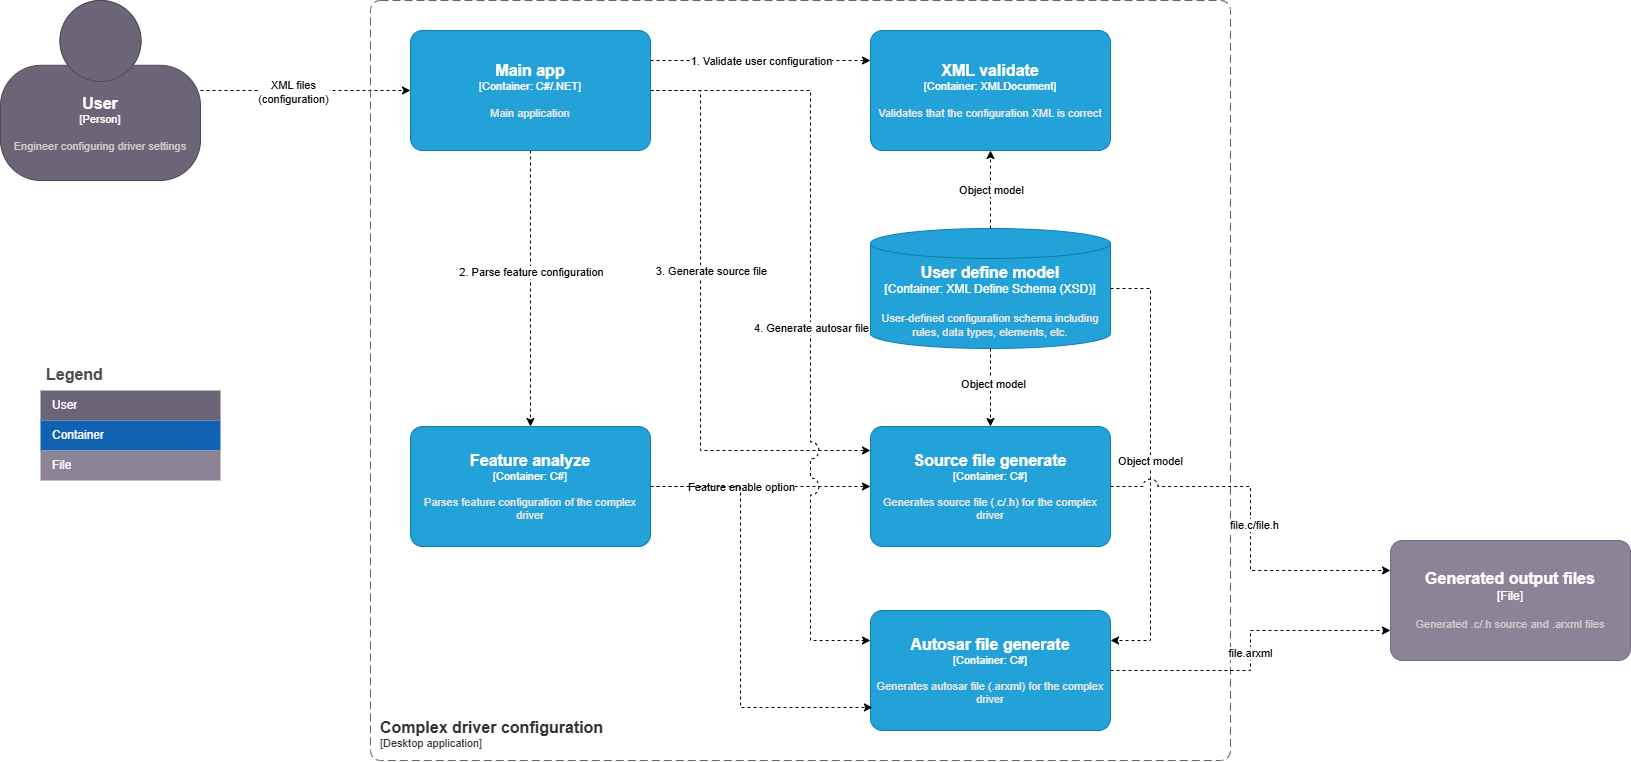

The diagram above was exported from draw.io. Its source (the exported page's mxGraphModel, read from the mxfile embedded in the PNG):
<mxGraphModel dx="1230" dy="1010" grid="1" gridSize="10" guides="1" tooltips="1" connect="1" arrows="1" fold="1" page="1" pageScale="1" pageWidth="850" pageHeight="1100" math="0" shadow="0">
  <root>
    <mxCell id="QdvuTPtyaV1po8KXWdlH-0" />
    <mxCell id="QdvuTPtyaV1po8KXWdlH-1" parent="QdvuTPtyaV1po8KXWdlH-0" />
    <mxCell id="Cf28ZJ9lej1yw7ihSDH1-17" style="edgeStyle=orthogonalEdgeStyle;rounded=0;orthogonalLoop=1;jettySize=auto;html=1;dashed=1;entryX=0;entryY=0.5;entryDx=0;entryDy=0;entryPerimeter=0;" parent="QdvuTPtyaV1po8KXWdlH-1" source="Cf28ZJ9lej1yw7ihSDH1-2" target="Cf28ZJ9lej1yw7ihSDH1-33" edge="1">
      <mxGeometry relative="1" as="geometry" />
    </mxCell>
    <mxCell id="Cf28ZJ9lej1yw7ihSDH1-18" value="XML files&lt;br&gt;(configuration)" style="edgeLabel;html=1;align=center;verticalAlign=middle;resizable=0;points=[];" parent="Cf28ZJ9lej1yw7ihSDH1-17" connectable="0" vertex="1">
      <mxGeometry x="-0.125" y="-1" relative="1" as="geometry">
        <mxPoint as="offset" />
      </mxGeometry>
    </mxCell>
    <object placeholders="1" c4Name="User" c4Type="Person" c4Description="Engineer configuring driver settings" label="&lt;font style=&quot;font-size: 16px&quot;&gt;&lt;b&gt;%c4Name%&lt;/b&gt;&lt;/font&gt;&lt;div&gt;[%c4Type%]&lt;/div&gt;&lt;br&gt;&lt;div&gt;&lt;font style=&quot;font-size: 11px&quot;&gt;&lt;font color=&quot;#cccccc&quot;&gt;%c4Description%&lt;/font&gt;&lt;/div&gt;" id="Cf28ZJ9lej1yw7ihSDH1-2">
      <mxCell style="html=1;fontSize=11;dashed=0;whiteSpace=wrap;fillColor=#6C6477;strokeColor=#4D4D4D;fontColor=#ffffff;shape=mxgraph.c4.person2;align=center;metaEdit=1;points=[[0.5,0,0],[1,0.5,0],[1,0.75,0],[0.75,1,0],[0.5,1,0],[0.25,1,0],[0,0.75,0],[0,0.5,0]];resizable=0;" parent="QdvuTPtyaV1po8KXWdlH-1" vertex="1">
        <mxGeometry x="20" y="140" width="200" height="180" as="geometry" />
      </mxCell>
    </object>
    <mxCell id="Cf28ZJ9lej1yw7ihSDH1-6" value="Legend" style="shape=table;startSize=30;container=1;collapsible=0;childLayout=tableLayout;fontSize=16;align=left;verticalAlign=top;fillColor=none;strokeColor=none;fontColor=#4D4D4D;fontStyle=1;spacingLeft=6;spacing=0;resizable=0;" parent="QdvuTPtyaV1po8KXWdlH-1" vertex="1">
      <mxGeometry x="60" y="500" width="180" height="120" as="geometry" />
    </mxCell>
    <mxCell id="Cf28ZJ9lej1yw7ihSDH1-7" value="" style="shape=tableRow;horizontal=0;startSize=0;swimlaneHead=0;swimlaneBody=0;strokeColor=inherit;top=0;left=0;bottom=0;right=0;collapsible=0;dropTarget=0;fillColor=none;points=[[0,0.5],[1,0.5]];portConstraint=eastwest;fontSize=12;" parent="Cf28ZJ9lej1yw7ihSDH1-6" vertex="1">
      <mxGeometry y="30" width="180" height="30" as="geometry" />
    </mxCell>
    <mxCell id="Cf28ZJ9lej1yw7ihSDH1-8" value="User" style="shape=partialRectangle;html=1;whiteSpace=wrap;connectable=0;strokeColor=inherit;overflow=hidden;fillColor=#6C6477;top=0;left=0;bottom=0;right=0;pointerEvents=1;fontSize=12;align=left;fontColor=#FFFFFF;gradientColor=none;spacingLeft=10;spacingRight=4;" parent="Cf28ZJ9lej1yw7ihSDH1-7" vertex="1">
      <mxGeometry width="180" height="30" as="geometry">
        <mxRectangle width="180" height="30" as="alternateBounds" />
      </mxGeometry>
    </mxCell>
    <mxCell id="Cf28ZJ9lej1yw7ihSDH1-9" value="" style="shape=tableRow;horizontal=0;startSize=0;swimlaneHead=0;swimlaneBody=0;strokeColor=inherit;top=0;left=0;bottom=0;right=0;collapsible=0;dropTarget=0;fillColor=none;points=[[0,0.5],[1,0.5]];portConstraint=eastwest;fontSize=12;" parent="Cf28ZJ9lej1yw7ihSDH1-6" vertex="1">
      <mxGeometry y="60" width="180" height="30" as="geometry" />
    </mxCell>
    <mxCell id="Cf28ZJ9lej1yw7ihSDH1-10" value="Container" style="shape=partialRectangle;html=1;whiteSpace=wrap;connectable=0;strokeColor=inherit;overflow=hidden;fillColor=#1061B0;top=0;left=0;bottom=0;right=0;pointerEvents=1;fontSize=12;align=left;fontColor=#FFFFFF;gradientColor=none;spacingLeft=10;spacingRight=4;" parent="Cf28ZJ9lej1yw7ihSDH1-9" vertex="1">
      <mxGeometry width="180" height="30" as="geometry">
        <mxRectangle width="180" height="30" as="alternateBounds" />
      </mxGeometry>
    </mxCell>
    <mxCell id="Cf28ZJ9lej1yw7ihSDH1-11" value="" style="shape=tableRow;horizontal=0;startSize=0;swimlaneHead=0;swimlaneBody=0;strokeColor=inherit;top=0;left=0;bottom=0;right=0;collapsible=0;dropTarget=0;fillColor=none;points=[[0,0.5],[1,0.5]];portConstraint=eastwest;fontSize=12;" parent="Cf28ZJ9lej1yw7ihSDH1-6" vertex="1">
      <mxGeometry y="90" width="180" height="30" as="geometry" />
    </mxCell>
    <mxCell id="Cf28ZJ9lej1yw7ihSDH1-12" value="File" style="shape=partialRectangle;html=1;whiteSpace=wrap;connectable=0;strokeColor=inherit;overflow=hidden;fillColor=#8C8496;top=0;left=0;bottom=0;right=0;pointerEvents=1;fontSize=12;align=left;fontColor=#FFFFFF;gradientColor=none;spacingLeft=10;spacingRight=4;" parent="Cf28ZJ9lej1yw7ihSDH1-11" vertex="1">
      <mxGeometry width="180" height="30" as="geometry">
        <mxRectangle width="180" height="30" as="alternateBounds" />
      </mxGeometry>
    </mxCell>
    <object placeholders="1" c4Name="Generated output files" c4Type="File" c4Description="Generated .c/.h source and .arxml files" label="&lt;font style=&quot;font-size: 16px&quot;&gt;&lt;b&gt;%c4Name%&lt;/b&gt;&lt;/font&gt;&lt;div&gt;[%c4Type%]&lt;/div&gt;&lt;br&gt;&lt;div&gt;&lt;font style=&quot;font-size: 11px&quot;&gt;&lt;font color=&quot;#cccccc&quot;&gt;%c4Description%&lt;/font&gt;&lt;/div&gt;" id="Cf28ZJ9lej1yw7ihSDH1-13">
      <mxCell style="rounded=1;whiteSpace=wrap;html=1;labelBackgroundColor=none;fillColor=#8C8496;fontColor=#ffffff;align=center;arcSize=10;strokeColor=#736782;metaEdit=1;resizable=0;points=[[0.25,0,0],[0.5,0,0],[0.75,0,0],[1,0.25,0],[1,0.5,0],[1,0.75,0],[0.75,1,0],[0.5,1,0],[0.25,1,0],[0,0.75,0],[0,0.5,0],[0,0.25,0]];" parent="QdvuTPtyaV1po8KXWdlH-1" vertex="1">
        <mxGeometry x="1410" y="680" width="240" height="120" as="geometry" />
      </mxCell>
    </object>
    <object placeholders="1" c4Name="Complex driver configuration" c4Type="SystemScopeBoundary" c4Application="Desktop application" label="&lt;font style=&quot;font-size: 16px&quot;&gt;&lt;b&gt;&lt;div style=&quot;text-align: left&quot;&gt;%c4Name%&lt;/div&gt;&lt;/b&gt;&lt;/font&gt;&lt;div style=&quot;text-align: left&quot;&gt;[%c4Application%]&lt;/div&gt;" id="Cf28ZJ9lej1yw7ihSDH1-14">
      <mxCell style="rounded=1;fontSize=11;whiteSpace=wrap;html=1;dashed=1;arcSize=20;fillColor=none;strokeColor=#666666;fontColor=#333333;labelBackgroundColor=none;align=left;verticalAlign=bottom;labelBorderColor=none;spacingTop=0;spacing=10;dashPattern=8 4;metaEdit=1;rotatable=0;perimeter=rectanglePerimeter;noLabel=0;labelPadding=0;allowArrows=0;connectable=0;expand=0;recursiveResize=0;editable=1;pointerEvents=0;absoluteArcSize=1;points=[[0.25,0,0],[0.5,0,0],[0.75,0,0],[1,0.25,0],[1,0.5,0],[1,0.75,0],[0.75,1,0],[0.5,1,0],[0.25,1,0],[0,0.75,0],[0,0.5,0],[0,0.25,0]];" parent="QdvuTPtyaV1po8KXWdlH-1" vertex="1">
        <mxGeometry x="390" y="140" width="860" height="760" as="geometry" />
      </mxCell>
    </object>
    <object placeholders="1" c4Name="XML validate" c4Type="Container" c4Technology="XMLDocument" c4Description="Validates that the configuration XML is correct" label="&lt;font style=&quot;font-size: 16px&quot;&gt;&lt;b&gt;%c4Name%&lt;/b&gt;&lt;/font&gt;&lt;div&gt;[%c4Type%: %c4Technology%]&lt;/div&gt;&lt;br&gt;&lt;div&gt;&lt;font style=&quot;font-size: 11px&quot;&gt;&lt;font color=&quot;#E6E6E6&quot;&gt;%c4Description%&lt;/font&gt;&lt;/div&gt;" id="Cf28ZJ9lej1yw7ihSDH1-16">
      <mxCell style="rounded=1;whiteSpace=wrap;html=1;fontSize=11;labelBackgroundColor=none;fillColor=#23A2D9;fontColor=#ffffff;align=center;arcSize=10;strokeColor=#0E7DAD;metaEdit=1;resizable=0;points=[[0.25,0,0],[0.5,0,0],[0.75,0,0],[1,0.25,0],[1,0.5,0],[1,0.75,0],[0.75,1,0],[0.5,1,0],[0.25,1,0],[0,0.75,0],[0,0.5,0],[0,0.25,0]];" parent="QdvuTPtyaV1po8KXWdlH-1" vertex="1">
        <mxGeometry x="890" y="170" width="240" height="120" as="geometry" />
      </mxCell>
    </object>
    <object placeholders="1" c4Name="User define model" c4Type="Container" c4Technology="XML Define Schema (XSD)" c4Description="User-defined configuration schema including rules, data types, elements, etc." label="&lt;font style=&quot;font-size: 16px&quot;&gt;&lt;b&gt;%c4Name%&lt;/b&gt;&lt;/font&gt;&lt;div&gt;[%c4Type%:&amp;nbsp;%c4Technology%]&lt;/div&gt;&lt;br&gt;&lt;div&gt;&lt;font style=&quot;font-size: 11px&quot;&gt;&lt;font color=&quot;#E6E6E6&quot;&gt;%c4Description%&lt;/font&gt;&lt;/div&gt;" id="Cf28ZJ9lej1yw7ihSDH1-19">
      <mxCell style="shape=cylinder3;size=15;whiteSpace=wrap;html=1;boundedLbl=1;rounded=0;labelBackgroundColor=none;fillColor=#23A2D9;fontSize=12;fontColor=#ffffff;align=center;strokeColor=#0E7DAD;metaEdit=1;points=[[0.5,0,0],[1,0.25,0],[1,0.5,0],[1,0.75,0],[0.5,1,0],[0,0.75,0],[0,0.5,0],[0,0.25,0]];resizable=0;" parent="QdvuTPtyaV1po8KXWdlH-1" vertex="1">
        <mxGeometry x="890" y="368" width="240" height="120" as="geometry" />
      </mxCell>
    </object>
    <mxCell id="Cf28ZJ9lej1yw7ihSDH1-30" style="edgeStyle=orthogonalEdgeStyle;rounded=0;orthogonalLoop=1;jettySize=auto;html=1;dashed=1;jumpStyle=arc;jumpSize=17;" parent="QdvuTPtyaV1po8KXWdlH-1" source="Cf28ZJ9lej1yw7ihSDH1-22" target="Cf28ZJ9lej1yw7ihSDH1-27" edge="1">
      <mxGeometry relative="1" as="geometry" />
    </mxCell>
    <mxCell id="Cf28ZJ9lej1yw7ihSDH1-31" value="Feature enable option" style="edgeLabel;html=1;align=center;verticalAlign=middle;resizable=0;points=[];" parent="Cf28ZJ9lej1yw7ihSDH1-30" connectable="0" vertex="1">
      <mxGeometry x="-0.0769" y="-2" relative="1" as="geometry">
        <mxPoint x="-12" y="-2" as="offset" />
      </mxGeometry>
    </mxCell>
    <object placeholders="1" c4Name="Feature analyze" c4Type="Container" c4Technology="C#" c4Description="Parses feature configuration of the complex driver" label="&lt;font style=&quot;font-size: 16px&quot;&gt;&lt;b&gt;%c4Name%&lt;/b&gt;&lt;/font&gt;&lt;div&gt;[%c4Type%: %c4Technology%]&lt;/div&gt;&lt;br&gt;&lt;div&gt;&lt;font style=&quot;font-size: 11px&quot;&gt;&lt;font color=&quot;#E6E6E6&quot;&gt;%c4Description%&lt;/font&gt;&lt;/div&gt;" id="Cf28ZJ9lej1yw7ihSDH1-22">
      <mxCell style="rounded=1;whiteSpace=wrap;html=1;fontSize=11;labelBackgroundColor=none;fillColor=#23A2D9;fontColor=#ffffff;align=center;arcSize=10;strokeColor=#0E7DAD;metaEdit=1;resizable=0;points=[[0.25,0,0],[0.5,0,0],[0.75,0,0],[1,0.25,0],[1,0.5,0],[1,0.75,0],[0.75,1,0],[0.5,1,0],[0.25,1,0],[0,0.75,0],[0,0.5,0],[0,0.25,0]];" parent="QdvuTPtyaV1po8KXWdlH-1" vertex="1">
        <mxGeometry x="430" y="566" width="240" height="120" as="geometry" />
      </mxCell>
    </object>
    <mxCell id="Cf28ZJ9lej1yw7ihSDH1-23" style="edgeStyle=orthogonalEdgeStyle;rounded=0;orthogonalLoop=1;jettySize=auto;html=1;entryX=0.5;entryY=0;entryDx=0;entryDy=0;entryPerimeter=0;dashed=1;exitX=0.5;exitY=1;exitDx=0;exitDy=0;exitPerimeter=0;" parent="QdvuTPtyaV1po8KXWdlH-1" source="Cf28ZJ9lej1yw7ihSDH1-33" target="Cf28ZJ9lej1yw7ihSDH1-22" edge="1">
      <mxGeometry relative="1" as="geometry">
        <mxPoint x="710" y="335" as="sourcePoint" />
        <mxPoint x="260" y="550" as="targetPoint" />
      </mxGeometry>
    </mxCell>
    <mxCell id="Cf28ZJ9lej1yw7ihSDH1-25" value="2. Parse feature configuration" style="edgeLabel;html=1;align=center;verticalAlign=middle;resizable=0;points=[];" parent="Cf28ZJ9lej1yw7ihSDH1-23" connectable="0" vertex="1">
      <mxGeometry x="-0.0877" y="-1" relative="1" as="geometry">
        <mxPoint x="1" y="-6" as="offset" />
      </mxGeometry>
    </mxCell>
    <mxCell id="Cf28ZJ9lej1yw7ihSDH1-24" style="edgeStyle=orthogonalEdgeStyle;rounded=0;orthogonalLoop=1;jettySize=auto;html=1;dashed=1;entryX=0.5;entryY=0;entryDx=0;entryDy=0;entryPerimeter=0;exitX=0.5;exitY=1;exitDx=0;exitDy=0;exitPerimeter=0;" parent="QdvuTPtyaV1po8KXWdlH-1" source="Cf28ZJ9lej1yw7ihSDH1-19" target="Cf28ZJ9lej1yw7ihSDH1-27" edge="1">
      <mxGeometry relative="1" as="geometry">
        <Array as="points">
          <mxPoint x="1010" y="520" />
          <mxPoint x="1010" y="520" />
        </Array>
        <mxPoint x="1420" y="640" as="sourcePoint" />
        <mxPoint x="1000" y="560" as="targetPoint" />
      </mxGeometry>
    </mxCell>
    <mxCell id="Cf28ZJ9lej1yw7ihSDH1-26" value="Object model" style="edgeLabel;html=1;align=center;verticalAlign=middle;resizable=0;points=[];" parent="Cf28ZJ9lej1yw7ihSDH1-24" connectable="0" vertex="1">
      <mxGeometry x="-0.0761" y="-1" relative="1" as="geometry">
        <mxPoint x="-55" y="79" as="offset" />
      </mxGeometry>
    </mxCell>
    <mxCell id="Cf28ZJ9lej1yw7ihSDH1-38" value="Object model" style="edgeLabel;html=1;align=center;verticalAlign=middle;resizable=0;points=[];" parent="Cf28ZJ9lej1yw7ihSDH1-24" connectable="0" vertex="1">
      <mxGeometry x="-0.1026" y="2" relative="1" as="geometry">
        <mxPoint as="offset" />
      </mxGeometry>
    </mxCell>
    <object placeholders="1" c4Name="Source file generate" c4Type="Container" c4Technology="C#" c4Description="Generates source file (.c/.h) for the complex driver" label="&lt;font style=&quot;font-size: 16px&quot;&gt;&lt;b&gt;%c4Name%&lt;/b&gt;&lt;/font&gt;&lt;div&gt;[%c4Type%: %c4Technology%]&lt;/div&gt;&lt;br&gt;&lt;div&gt;&lt;font style=&quot;font-size: 11px&quot;&gt;&lt;font color=&quot;#E6E6E6&quot;&gt;%c4Description%&lt;/font&gt;&lt;/div&gt;" id="Cf28ZJ9lej1yw7ihSDH1-27">
      <mxCell style="rounded=1;whiteSpace=wrap;html=1;fontSize=11;labelBackgroundColor=none;fillColor=#23A2D9;fontColor=#ffffff;align=center;arcSize=10;strokeColor=#0E7DAD;metaEdit=1;resizable=0;points=[[0.25,0,0],[0.5,0,0],[0.75,0,0],[1,0.25,0],[1,0.5,0],[1,0.75,0],[0.75,1,0],[0.5,1,0],[0.25,1,0],[0,0.75,0],[0,0.5,0],[0,0.25,0]];" parent="QdvuTPtyaV1po8KXWdlH-1" vertex="1">
        <mxGeometry x="890" y="566" width="240" height="120" as="geometry" />
      </mxCell>
    </object>
    <mxCell id="Cf28ZJ9lej1yw7ihSDH1-28" style="edgeStyle=orthogonalEdgeStyle;rounded=0;orthogonalLoop=1;jettySize=auto;html=1;entryX=0;entryY=0.25;entryDx=0;entryDy=0;entryPerimeter=0;dashed=1;exitX=1;exitY=0.5;exitDx=0;exitDy=0;exitPerimeter=0;jumpStyle=arc;jumpSize=17;" parent="QdvuTPtyaV1po8KXWdlH-1" source="Cf28ZJ9lej1yw7ihSDH1-33" edge="1">
      <mxGeometry relative="1" as="geometry">
        <Array as="points">
          <mxPoint x="720" y="230" />
          <mxPoint x="720" y="590" />
        </Array>
        <mxPoint x="670" y="224" as="sourcePoint" />
        <mxPoint x="890" y="590" as="targetPoint" />
      </mxGeometry>
    </mxCell>
    <mxCell id="Cf28ZJ9lej1yw7ihSDH1-29" value="3. Generate source file" style="edgeLabel;html=1;align=center;verticalAlign=middle;resizable=0;points=[];" parent="Cf28ZJ9lej1yw7ihSDH1-28" connectable="0" vertex="1">
      <mxGeometry x="-0.7124" relative="1" as="geometry">
        <mxPoint x="10" y="147" as="offset" />
      </mxGeometry>
    </mxCell>
    <object placeholders="1" c4Name="Autosar file generate" c4Type="Container" c4Technology="C#" c4Description="Generates autosar file (.arxml) for the complex driver" label="&lt;font style=&quot;font-size: 16px&quot;&gt;&lt;b&gt;%c4Name%&lt;/b&gt;&lt;/font&gt;&lt;div&gt;[%c4Type%: %c4Technology%]&lt;/div&gt;&lt;br&gt;&lt;div&gt;&lt;font style=&quot;font-size: 11px&quot;&gt;&lt;font color=&quot;#E6E6E6&quot;&gt;%c4Description%&lt;/font&gt;&lt;/div&gt;" id="Cf28ZJ9lej1yw7ihSDH1-32">
      <mxCell style="rounded=1;whiteSpace=wrap;html=1;fontSize=11;labelBackgroundColor=none;fillColor=#23A2D9;fontColor=#ffffff;align=center;arcSize=10;strokeColor=#0E7DAD;metaEdit=1;resizable=0;points=[[0.25,0,0],[0.5,0,0],[0.75,0,0],[1,0.25,0],[1,0.5,0],[1,0.75,0],[0.75,1,0],[0.5,1,0],[0.25,1,0],[0,0.75,0],[0,0.5,0],[0,0.25,0]];" parent="QdvuTPtyaV1po8KXWdlH-1" vertex="1">
        <mxGeometry x="890" y="750" width="240" height="120" as="geometry" />
      </mxCell>
    </object>
    <mxCell id="Cf28ZJ9lej1yw7ihSDH1-34" style="edgeStyle=orthogonalEdgeStyle;rounded=0;orthogonalLoop=1;jettySize=auto;html=1;entryX=0;entryY=0.25;entryDx=0;entryDy=0;entryPerimeter=0;dashed=1;exitX=1;exitY=0.25;exitDx=0;exitDy=0;exitPerimeter=0;" parent="QdvuTPtyaV1po8KXWdlH-1" source="Cf28ZJ9lej1yw7ihSDH1-33" target="Cf28ZJ9lej1yw7ihSDH1-16" edge="1">
      <mxGeometry relative="1" as="geometry">
        <mxPoint x="810" y="230" as="targetPoint" />
      </mxGeometry>
    </mxCell>
    <mxCell id="Cf28ZJ9lej1yw7ihSDH1-35" value="1. Validate user configuration" style="edgeLabel;html=1;align=center;verticalAlign=middle;resizable=0;points=[];" parent="Cf28ZJ9lej1yw7ihSDH1-34" connectable="0" vertex="1">
      <mxGeometry x="0.2545" y="-2" relative="1" as="geometry">
        <mxPoint x="-28" y="-2" as="offset" />
      </mxGeometry>
    </mxCell>
    <object placeholders="1" c4Name="Main app" c4Type="Container" c4Technology="C#/.NET" c4Description="Main application" label="&lt;font style=&quot;font-size: 16px&quot;&gt;&lt;b&gt;%c4Name%&lt;/b&gt;&lt;/font&gt;&lt;div&gt;[%c4Type%: %c4Technology%]&lt;/div&gt;&lt;br&gt;&lt;div&gt;&lt;font style=&quot;font-size: 11px&quot;&gt;&lt;font color=&quot;#E6E6E6&quot;&gt;%c4Description%&lt;/font&gt;&lt;/div&gt;" id="Cf28ZJ9lej1yw7ihSDH1-33">
      <mxCell style="rounded=1;whiteSpace=wrap;html=1;fontSize=11;labelBackgroundColor=none;fillColor=#23A2D9;fontColor=#ffffff;align=center;arcSize=10;strokeColor=#0E7DAD;metaEdit=1;resizable=0;points=[[0.25,0,0],[0.5,0,0],[0.75,0,0],[1,0.25,0],[1,0.5,0],[1,0.75,0],[0.75,1,0],[0.5,1,0],[0.25,1,0],[0,0.75,0],[0,0.5,0],[0,0.25,0]];" parent="QdvuTPtyaV1po8KXWdlH-1" vertex="1">
        <mxGeometry x="430" y="170" width="240" height="120" as="geometry" />
      </mxCell>
    </object>
    <mxCell id="Cf28ZJ9lej1yw7ihSDH1-36" style="edgeStyle=orthogonalEdgeStyle;rounded=0;orthogonalLoop=1;jettySize=auto;html=1;entryX=0.5;entryY=1;entryDx=0;entryDy=0;entryPerimeter=0;dashed=1;" parent="QdvuTPtyaV1po8KXWdlH-1" source="Cf28ZJ9lej1yw7ihSDH1-19" target="Cf28ZJ9lej1yw7ihSDH1-16" edge="1">
      <mxGeometry relative="1" as="geometry" />
    </mxCell>
    <mxCell id="Cf28ZJ9lej1yw7ihSDH1-37" value="Object model" style="edgeLabel;html=1;align=center;verticalAlign=middle;resizable=0;points=[];" parent="Cf28ZJ9lej1yw7ihSDH1-36" connectable="0" vertex="1">
      <mxGeometry x="0.1026" y="-1" relative="1" as="geometry">
        <mxPoint x="-1" y="4" as="offset" />
      </mxGeometry>
    </mxCell>
    <mxCell id="Cf28ZJ9lej1yw7ihSDH1-39" style="edgeStyle=orthogonalEdgeStyle;rounded=0;orthogonalLoop=1;jettySize=auto;html=1;entryX=0;entryY=0.25;entryDx=0;entryDy=0;entryPerimeter=0;dashed=1;jumpStyle=arc;jumpSize=17;" parent="QdvuTPtyaV1po8KXWdlH-1" source="Cf28ZJ9lej1yw7ihSDH1-33" target="Cf28ZJ9lej1yw7ihSDH1-32" edge="1">
      <mxGeometry relative="1" as="geometry">
        <Array as="points">
          <mxPoint x="830" y="230" />
          <mxPoint x="830" y="780" />
        </Array>
      </mxGeometry>
    </mxCell>
    <mxCell id="Cf28ZJ9lej1yw7ihSDH1-40" value="4. Generate autosar file" style="edgeLabel;html=1;align=center;verticalAlign=middle;resizable=0;points=[];" parent="Cf28ZJ9lej1yw7ihSDH1-39" connectable="0" vertex="1">
      <mxGeometry x="0.03" relative="1" as="geometry">
        <mxPoint as="offset" />
      </mxGeometry>
    </mxCell>
    <mxCell id="Cf28ZJ9lej1yw7ihSDH1-41" style="edgeStyle=orthogonalEdgeStyle;rounded=0;orthogonalLoop=1;jettySize=auto;html=1;entryX=1;entryY=0.25;entryDx=0;entryDy=0;entryPerimeter=0;exitX=1;exitY=0.5;exitDx=0;exitDy=0;exitPerimeter=0;dashed=1;jumpStyle=arc;jumpSize=15;" parent="QdvuTPtyaV1po8KXWdlH-1" source="Cf28ZJ9lej1yw7ihSDH1-19" target="Cf28ZJ9lej1yw7ihSDH1-32" edge="1">
      <mxGeometry relative="1" as="geometry">
        <Array as="points">
          <mxPoint x="1170" y="428" />
          <mxPoint x="1170" y="780" />
        </Array>
      </mxGeometry>
    </mxCell>
    <mxCell id="Cf28ZJ9lej1yw7ihSDH1-42" value="Object model" style="edgeLabel;html=1;align=center;verticalAlign=middle;resizable=0;points=[];" parent="Cf28ZJ9lej1yw7ihSDH1-41" connectable="0" vertex="1">
      <mxGeometry x="-0.0185" y="-1" relative="1" as="geometry">
        <mxPoint as="offset" />
      </mxGeometry>
    </mxCell>
    <mxCell id="Cf28ZJ9lej1yw7ihSDH1-43" style="edgeStyle=orthogonalEdgeStyle;rounded=0;orthogonalLoop=1;jettySize=auto;html=1;entryX=0.008;entryY=0.808;entryDx=0;entryDy=0;entryPerimeter=0;dashed=1;" parent="QdvuTPtyaV1po8KXWdlH-1" source="Cf28ZJ9lej1yw7ihSDH1-22" target="Cf28ZJ9lej1yw7ihSDH1-32" edge="1">
      <mxGeometry relative="1" as="geometry">
        <Array as="points">
          <mxPoint x="760" y="626" />
          <mxPoint x="760" y="847" />
        </Array>
      </mxGeometry>
    </mxCell>
    <mxCell id="Cf28ZJ9lej1yw7ihSDH1-44" style="edgeStyle=orthogonalEdgeStyle;rounded=0;orthogonalLoop=1;jettySize=auto;html=1;entryX=0;entryY=0.25;entryDx=0;entryDy=0;entryPerimeter=0;dashed=1;jumpStyle=arc;jumpSize=15;" parent="QdvuTPtyaV1po8KXWdlH-1" source="Cf28ZJ9lej1yw7ihSDH1-27" target="Cf28ZJ9lej1yw7ihSDH1-13" edge="1">
      <mxGeometry relative="1" as="geometry" />
    </mxCell>
    <mxCell id="Cf28ZJ9lej1yw7ihSDH1-46" value="file.c/file.h" style="edgeLabel;html=1;align=center;verticalAlign=middle;resizable=0;points=[];" parent="Cf28ZJ9lej1yw7ihSDH1-44" connectable="0" vertex="1">
      <mxGeometry x="-0.0203" y="3" relative="1" as="geometry">
        <mxPoint as="offset" />
      </mxGeometry>
    </mxCell>
    <mxCell id="Cf28ZJ9lej1yw7ihSDH1-45" style="edgeStyle=orthogonalEdgeStyle;rounded=0;orthogonalLoop=1;jettySize=auto;html=1;entryX=0;entryY=0.75;entryDx=0;entryDy=0;entryPerimeter=0;dashed=1;" parent="QdvuTPtyaV1po8KXWdlH-1" source="Cf28ZJ9lej1yw7ihSDH1-32" target="Cf28ZJ9lej1yw7ihSDH1-13" edge="1">
      <mxGeometry relative="1" as="geometry" />
    </mxCell>
    <mxCell id="Cf28ZJ9lej1yw7ihSDH1-47" value="file.arxml" style="edgeLabel;html=1;align=center;verticalAlign=middle;resizable=0;points=[];" parent="Cf28ZJ9lej1yw7ihSDH1-45" connectable="0" vertex="1">
      <mxGeometry x="-0.008" y="1" relative="1" as="geometry">
        <mxPoint as="offset" />
      </mxGeometry>
    </mxCell>
  </root>
</mxGraphModel>